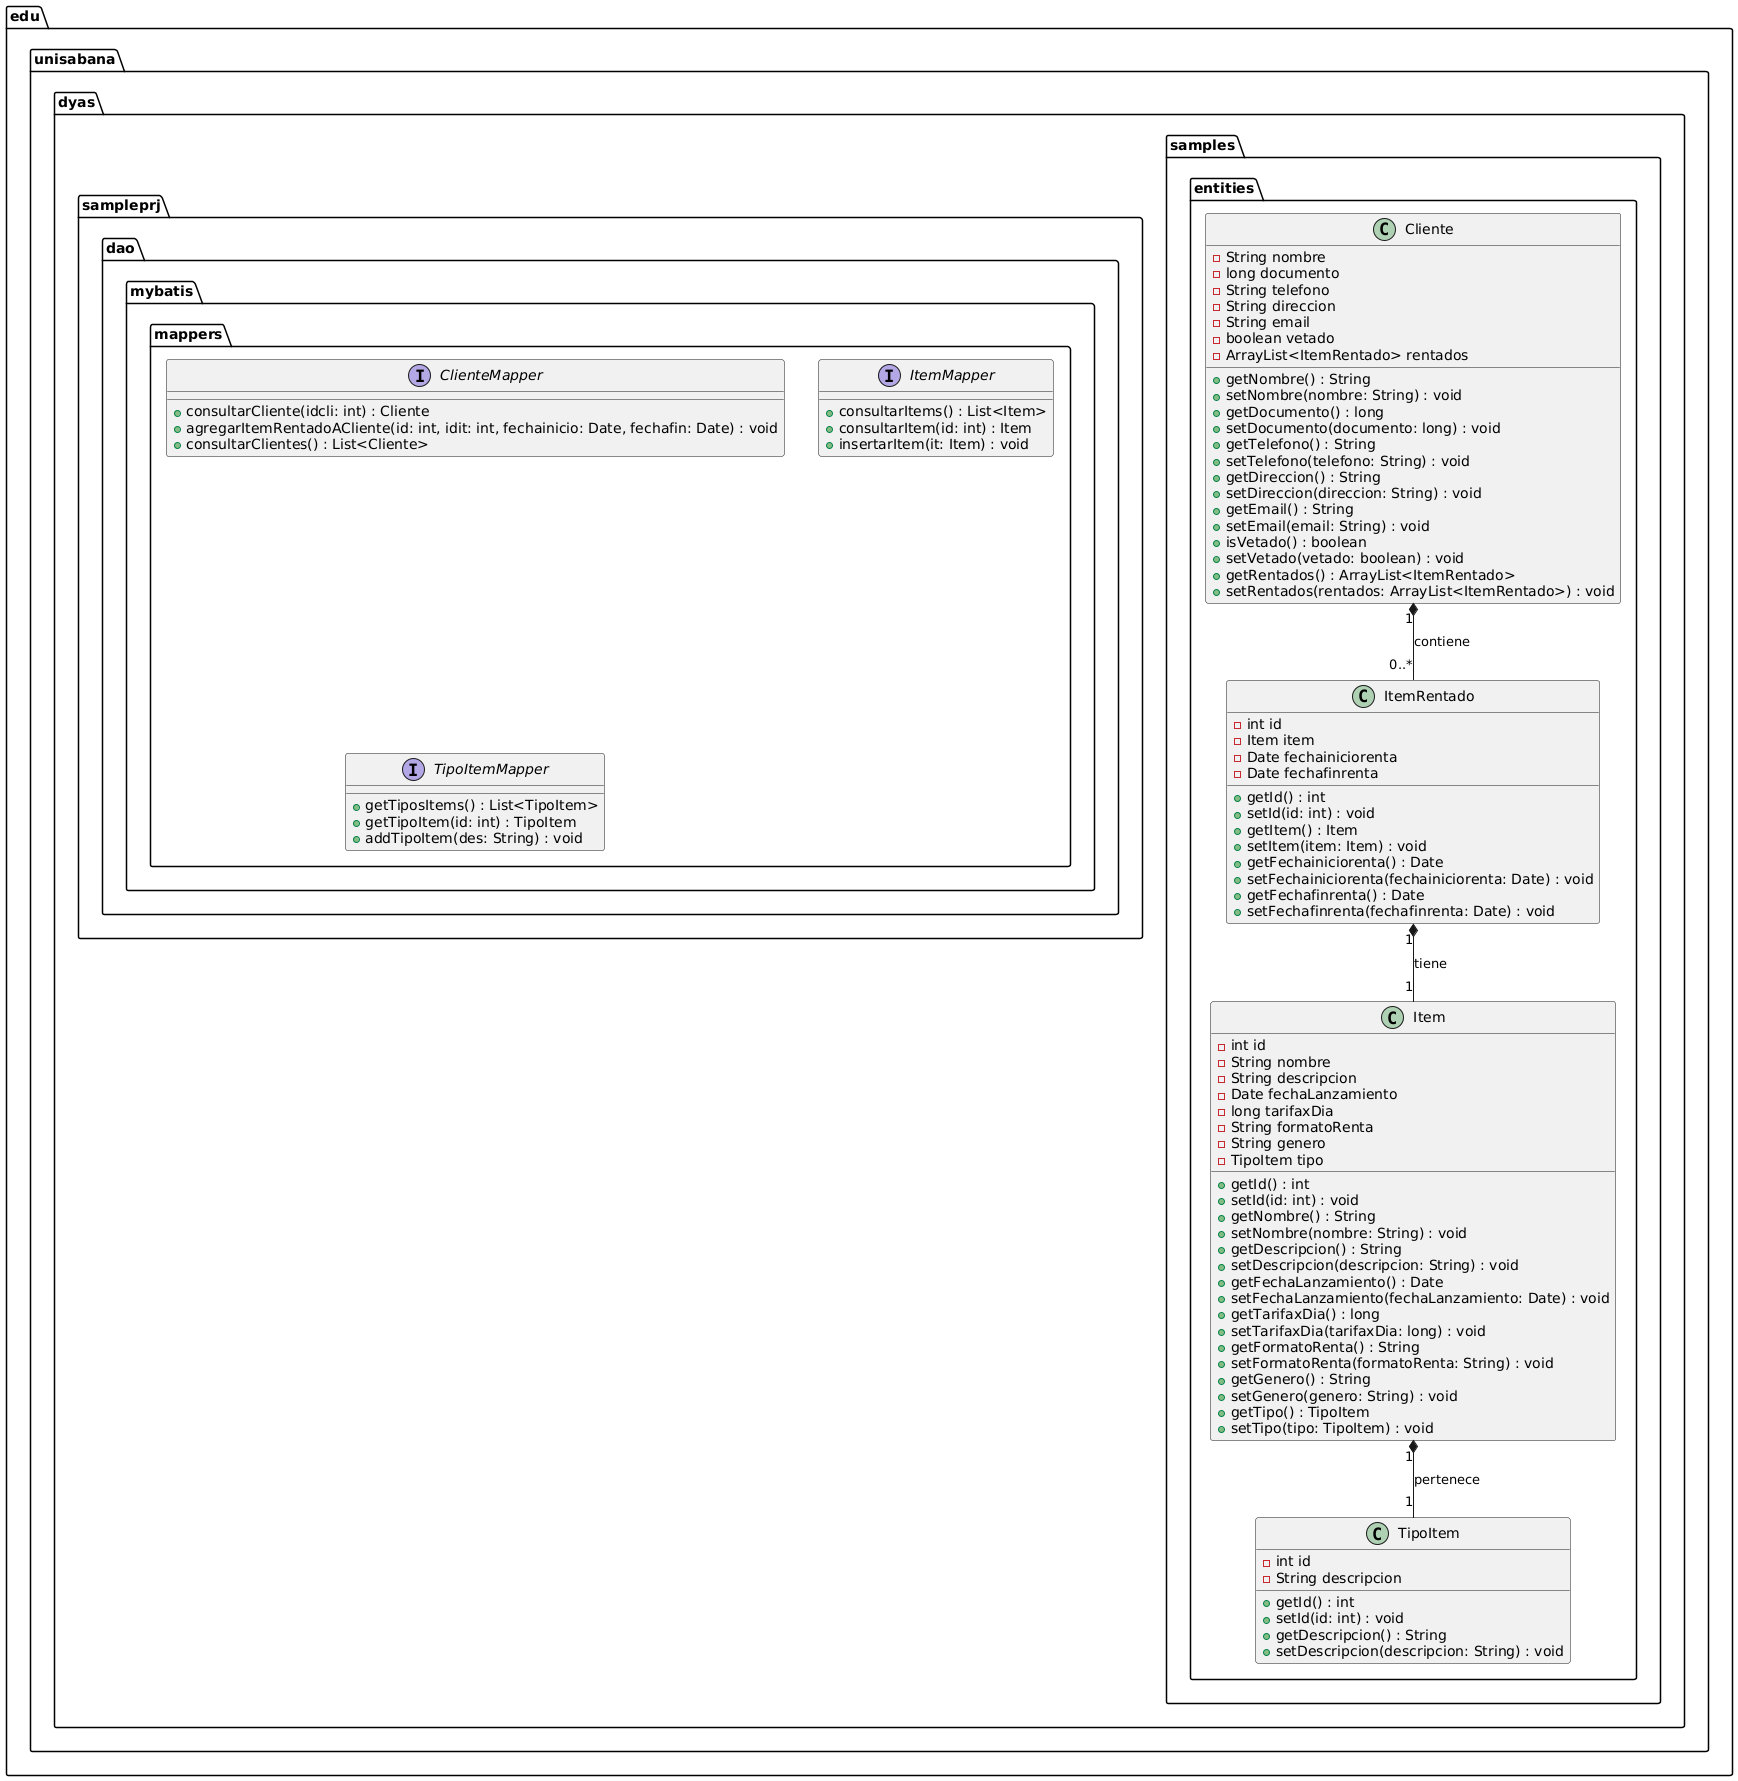

The diagram above was rendered by PlantUML. Its source (embedded in the PNG):
@startuml
package "edu.unisabana.dyas.samples.entities" {
    class Cliente {
        -String nombre
        -long documento
        -String telefono
        -String direccion
        -String email
        -boolean vetado
        -ArrayList<ItemRentado> rentados
        +getNombre() : String
        +setNombre(nombre: String) : void
        +getDocumento() : long
        +setDocumento(documento: long) : void
        +getTelefono() : String
        +setTelefono(telefono: String) : void
        +getDireccion() : String
        +setDireccion(direccion: String) : void
        +getEmail() : String
        +setEmail(email: String) : void
        +isVetado() : boolean
        +setVetado(vetado: boolean) : void
        +getRentados() : ArrayList<ItemRentado>
        +setRentados(rentados: ArrayList<ItemRentado>) : void
    }

    class Item {
        -int id
        -String nombre
        -String descripcion
        -Date fechaLanzamiento
        -long tarifaxDia
        -String formatoRenta
        -String genero
        -TipoItem tipo
        +getId() : int
        +setId(id: int) : void
        +getNombre() : String
        +setNombre(nombre: String) : void
        +getDescripcion() : String
        +setDescripcion(descripcion: String) : void
        +getFechaLanzamiento() : Date
        +setFechaLanzamiento(fechaLanzamiento: Date) : void
        +getTarifaxDia() : long
        +setTarifaxDia(tarifaxDia: long) : void
        +getFormatoRenta() : String
        +setFormatoRenta(formatoRenta: String) : void
        +getGenero() : String
        +setGenero(genero: String) : void
        +getTipo() : TipoItem
        +setTipo(tipo: TipoItem) : void
    }

    class ItemRentado {
        -int id
        -Item item
        -Date fechainiciorenta
        -Date fechafinrenta
        +getId() : int
        +setId(id: int) : void
        +getItem() : Item
        +setItem(item: Item) : void
        +getFechainiciorenta() : Date
        +setFechainiciorenta(fechainiciorenta: Date) : void
        +getFechafinrenta() : Date
        +setFechafinrenta(fechafinrenta: Date) : void
    }

    class TipoItem {
        -int id
        -String descripcion
        +getId() : int
        +setId(id: int) : void
        +getDescripcion() : String
        +setDescripcion(descripcion: String) : void
    }
}

package "edu.unisabana.dyas.sampleprj.dao.mybatis.mappers" {
    interface ClienteMapper {
        +consultarCliente(idcli: int) : Cliente
        +agregarItemRentadoACliente(id: int, idit: int, fechainicio: Date, fechafin: Date) : void
        +consultarClientes() : List<Cliente>
    }

    interface ItemMapper {
        +consultarItems() : List<Item>
        +consultarItem(id: int) : Item
        +insertarItem(it: Item) : void
    }

    interface TipoItemMapper {
        +getTiposItems() : List<TipoItem>
        +getTipoItem(id: int) : TipoItem
        +addTipoItem(des: String) : void
    }
}

Cliente "1" *-- "0..*" ItemRentado : contiene
ItemRentado "1" *-- "1" Item : tiene
Item "1" *-- "1" TipoItem : pertenece
@enduml